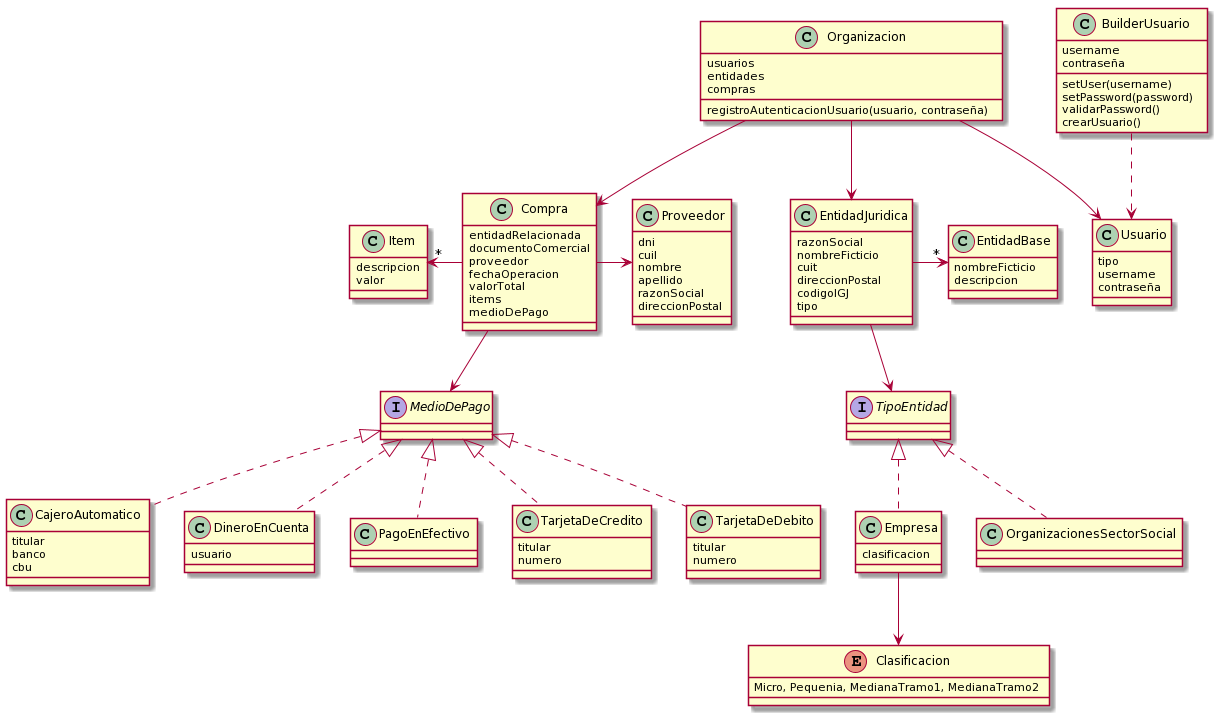

The diagram above was rendered by PlantUML. Its source (embedded in the PNG):
@startuml
class Organizacion{
usuarios
entidades
compras
registroAutenticacionUsuario(usuario, contraseña)
}

Organizacion --> Usuario
Organizacion --> EntidadJuridica
Organizacion --> Compra

class Compra{
    entidadRelacionada
    documentoComercial
    proveedor
    fechaOperacion
    valorTotal
    items
    medioDePago
}

class Proveedor{
    dni
    cuil
    nombre
    apellido
    razonSocial
    direccionPostal
}

class Item {
     descripcion
     valor
}

interface MedioDePago {
     
}

class CajeroAutomatico {
    titular
    banco
    cbu
}

class DineroEnCuenta{
    usuario
}

class PagoEnEfectivo {
}

class TarjetaDeCredito {
    titular
    numero
}

class TarjetaDeDebito {
    titular
    numero
}

class EntidadJuridica {
    razonSocial
    nombreFicticio
    cuit
    direccionPostal
    codigoIGJ
    tipo
}

class EntidadBase{
    nombreFicticio
    descripcion
}

interface TipoEntidad {

}

class Empresa{
clasificacion
}

enum Clasificacion{
Micro, Pequenia, MedianaTramo1, MedianaTramo2
}

class OrganizacionesSectorSocial{
}

class Usuario{
tipo
username
contraseña
}

class BuilderUsuario{
username
contraseña
setUser(username)
setPassword(password)
validarPassword()
crearUsuario()
}

MedioDePago  <|.. CajeroAutomatico 
MedioDePago  <|.. DineroEnCuenta 
MedioDePago  <|.. PagoEnEfectivo
MedioDePago  <|.. TarjetaDeCredito
MedioDePago  <|.. TarjetaDeDebito
Compra -> Proveedor
Compra -left-> "*" Item
Compra -down-> MedioDePago

EntidadJuridica -> "*"EntidadBase
EntidadJuridica -down-> TipoEntidad
TipoEntidad <|.. Empresa
TipoEntidad <|.. OrganizacionesSectorSocial
Empresa -down-> Clasificacion
BuilderUsuario ..> Usuario
@enduml